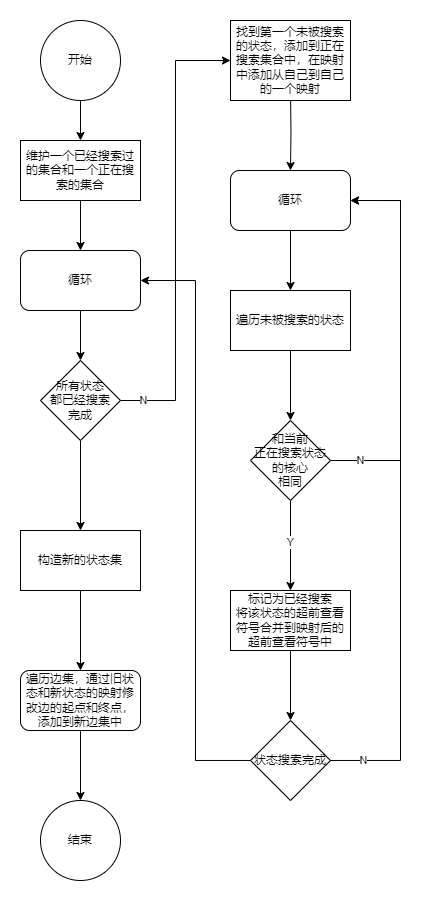

The diagram above was exported from draw.io. Its source (the exported page's mxGraphModel, read from the mxfile embedded in the PNG):
<mxGraphModel dx="712" dy="819" grid="1" gridSize="10" guides="1" tooltips="1" connect="1" arrows="1" fold="1" page="1" pageScale="1" pageWidth="827" pageHeight="1169" math="0" shadow="0">
  <root>
    <mxCell id="0" />
    <mxCell id="1" parent="0" />
    <mxCell id="pFygGypdQWIvrQBxZXGK-3" style="edgeStyle=orthogonalEdgeStyle;rounded=0;orthogonalLoop=1;jettySize=auto;html=1;entryX=0.5;entryY=0;entryDx=0;entryDy=0;" edge="1" parent="1" source="pFygGypdQWIvrQBxZXGK-1" target="pFygGypdQWIvrQBxZXGK-2">
      <mxGeometry relative="1" as="geometry" />
    </mxCell>
    <mxCell id="pFygGypdQWIvrQBxZXGK-1" value="开始" style="ellipse;whiteSpace=wrap;html=1;aspect=fixed;" vertex="1" parent="1">
      <mxGeometry x="90" y="80" width="80" height="80" as="geometry" />
    </mxCell>
    <mxCell id="pFygGypdQWIvrQBxZXGK-5" style="edgeStyle=orthogonalEdgeStyle;rounded=0;orthogonalLoop=1;jettySize=auto;html=1;entryX=0.5;entryY=0;entryDx=0;entryDy=0;" edge="1" parent="1" source="pFygGypdQWIvrQBxZXGK-2" target="pFygGypdQWIvrQBxZXGK-4">
      <mxGeometry relative="1" as="geometry" />
    </mxCell>
    <mxCell id="pFygGypdQWIvrQBxZXGK-2" value="维护一个已经搜索过的集合和一个正在搜索的集合" style="rounded=0;whiteSpace=wrap;html=1;" vertex="1" parent="1">
      <mxGeometry x="70" y="200" width="120" height="60" as="geometry" />
    </mxCell>
    <mxCell id="pFygGypdQWIvrQBxZXGK-7" style="edgeStyle=orthogonalEdgeStyle;rounded=0;orthogonalLoop=1;jettySize=auto;html=1;exitX=0.5;exitY=1;exitDx=0;exitDy=0;" edge="1" parent="1" source="pFygGypdQWIvrQBxZXGK-4" target="pFygGypdQWIvrQBxZXGK-6">
      <mxGeometry relative="1" as="geometry" />
    </mxCell>
    <mxCell id="pFygGypdQWIvrQBxZXGK-4" value="循环" style="rounded=1;whiteSpace=wrap;html=1;" vertex="1" parent="1">
      <mxGeometry x="70" y="310" width="120" height="60" as="geometry" />
    </mxCell>
    <mxCell id="pFygGypdQWIvrQBxZXGK-10" style="edgeStyle=orthogonalEdgeStyle;rounded=0;orthogonalLoop=1;jettySize=auto;html=1;exitX=0.5;exitY=1;exitDx=0;exitDy=0;entryX=0.5;entryY=0;entryDx=0;entryDy=0;" edge="1" parent="1" source="pFygGypdQWIvrQBxZXGK-6" target="pFygGypdQWIvrQBxZXGK-8">
      <mxGeometry relative="1" as="geometry" />
    </mxCell>
    <mxCell id="pFygGypdQWIvrQBxZXGK-22" style="edgeStyle=orthogonalEdgeStyle;rounded=0;orthogonalLoop=1;jettySize=auto;html=1;exitX=1;exitY=0.5;exitDx=0;exitDy=0;entryX=0;entryY=0.5;entryDx=0;entryDy=0;" edge="1" parent="1" source="pFygGypdQWIvrQBxZXGK-6" target="pFygGypdQWIvrQBxZXGK-28">
      <mxGeometry relative="1" as="geometry">
        <mxPoint x="279.9999999999999" y="120" as="targetPoint" />
      </mxGeometry>
    </mxCell>
    <mxCell id="pFygGypdQWIvrQBxZXGK-23" value="N" style="edgeLabel;html=1;align=center;verticalAlign=middle;resizable=0;points=[];" vertex="1" connectable="0" parent="pFygGypdQWIvrQBxZXGK-22">
      <mxGeometry x="-0.8985" relative="1" as="geometry">
        <mxPoint as="offset" />
      </mxGeometry>
    </mxCell>
    <mxCell id="pFygGypdQWIvrQBxZXGK-6" value="所有状态&lt;div&gt;都已经搜索&lt;/div&gt;&lt;div&gt;完成&lt;/div&gt;" style="rhombus;whiteSpace=wrap;html=1;" vertex="1" parent="1">
      <mxGeometry x="90" y="420" width="80" height="80" as="geometry" />
    </mxCell>
    <mxCell id="pFygGypdQWIvrQBxZXGK-14" value="" style="edgeStyle=orthogonalEdgeStyle;rounded=0;orthogonalLoop=1;jettySize=auto;html=1;" edge="1" parent="1" source="pFygGypdQWIvrQBxZXGK-8" target="pFygGypdQWIvrQBxZXGK-13">
      <mxGeometry relative="1" as="geometry" />
    </mxCell>
    <mxCell id="pFygGypdQWIvrQBxZXGK-8" value="构造新的状态集" style="whiteSpace=wrap;html=1;" vertex="1" parent="1">
      <mxGeometry x="70" y="590" width="120" height="60" as="geometry" />
    </mxCell>
    <mxCell id="pFygGypdQWIvrQBxZXGK-16" value="" style="edgeStyle=orthogonalEdgeStyle;rounded=0;orthogonalLoop=1;jettySize=auto;html=1;" edge="1" parent="1" source="pFygGypdQWIvrQBxZXGK-13" target="pFygGypdQWIvrQBxZXGK-15">
      <mxGeometry relative="1" as="geometry" />
    </mxCell>
    <mxCell id="pFygGypdQWIvrQBxZXGK-13" value="遍历边集，&lt;span style=&quot;background-color: initial;&quot;&gt;通过旧状态和新状态的映射修改边的起点和终点，&lt;/span&gt;&lt;span style=&quot;background-color: initial;&quot;&gt;添加到新边集中&lt;/span&gt;" style="rounded=1;whiteSpace=wrap;html=1;" vertex="1" parent="1">
      <mxGeometry x="70" y="730" width="120" height="60" as="geometry" />
    </mxCell>
    <mxCell id="pFygGypdQWIvrQBxZXGK-15" value="结束" style="ellipse;whiteSpace=wrap;html=1;rounded=1;" vertex="1" parent="1">
      <mxGeometry x="90" y="860" width="80" height="80" as="geometry" />
    </mxCell>
    <mxCell id="pFygGypdQWIvrQBxZXGK-27" style="edgeStyle=orthogonalEdgeStyle;rounded=0;orthogonalLoop=1;jettySize=auto;html=1;exitX=0.5;exitY=1;exitDx=0;exitDy=0;entryX=0.5;entryY=0;entryDx=0;entryDy=0;" edge="1" parent="1" target="pFygGypdQWIvrQBxZXGK-29">
      <mxGeometry relative="1" as="geometry">
        <mxPoint x="340" y="150" as="sourcePoint" />
        <mxPoint x="340" y="230" as="targetPoint" />
      </mxGeometry>
    </mxCell>
    <mxCell id="pFygGypdQWIvrQBxZXGK-28" value="找到第一个未被搜索的状态，添加到正在搜索集合中，在映射中添加从自己到自己的一个映射" style="rounded=0;whiteSpace=wrap;html=1;" vertex="1" parent="1">
      <mxGeometry x="280" y="80" width="120" height="80" as="geometry" />
    </mxCell>
    <mxCell id="pFygGypdQWIvrQBxZXGK-31" style="edgeStyle=orthogonalEdgeStyle;rounded=0;orthogonalLoop=1;jettySize=auto;html=1;entryX=0.5;entryY=0;entryDx=0;entryDy=0;" edge="1" parent="1" source="pFygGypdQWIvrQBxZXGK-29" target="pFygGypdQWIvrQBxZXGK-30">
      <mxGeometry relative="1" as="geometry" />
    </mxCell>
    <mxCell id="pFygGypdQWIvrQBxZXGK-29" value="循环" style="rounded=1;whiteSpace=wrap;html=1;" vertex="1" parent="1">
      <mxGeometry x="280" y="230" width="120" height="60" as="geometry" />
    </mxCell>
    <mxCell id="pFygGypdQWIvrQBxZXGK-35" value="" style="edgeStyle=orthogonalEdgeStyle;rounded=0;orthogonalLoop=1;jettySize=auto;html=1;" edge="1" parent="1" source="pFygGypdQWIvrQBxZXGK-30" target="pFygGypdQWIvrQBxZXGK-34">
      <mxGeometry relative="1" as="geometry" />
    </mxCell>
    <mxCell id="pFygGypdQWIvrQBxZXGK-30" value="遍历未被搜索的状态" style="rounded=0;whiteSpace=wrap;html=1;" vertex="1" parent="1">
      <mxGeometry x="280" y="350" width="120" height="60" as="geometry" />
    </mxCell>
    <mxCell id="pFygGypdQWIvrQBxZXGK-37" value="" style="edgeStyle=orthogonalEdgeStyle;rounded=0;orthogonalLoop=1;jettySize=auto;html=1;" edge="1" parent="1" source="pFygGypdQWIvrQBxZXGK-34" target="pFygGypdQWIvrQBxZXGK-36">
      <mxGeometry relative="1" as="geometry" />
    </mxCell>
    <mxCell id="pFygGypdQWIvrQBxZXGK-44" value="Y" style="edgeLabel;html=1;align=center;verticalAlign=middle;resizable=0;points=[];" vertex="1" connectable="0" parent="pFygGypdQWIvrQBxZXGK-37">
      <mxGeometry x="-0.0582" relative="1" as="geometry">
        <mxPoint as="offset" />
      </mxGeometry>
    </mxCell>
    <mxCell id="pFygGypdQWIvrQBxZXGK-41" style="edgeStyle=orthogonalEdgeStyle;rounded=0;orthogonalLoop=1;jettySize=auto;html=1;entryX=1;entryY=0.5;entryDx=0;entryDy=0;" edge="1" parent="1" source="pFygGypdQWIvrQBxZXGK-34" target="pFygGypdQWIvrQBxZXGK-29">
      <mxGeometry relative="1" as="geometry">
        <Array as="points">
          <mxPoint x="450" y="520" />
          <mxPoint x="450" y="260" />
        </Array>
      </mxGeometry>
    </mxCell>
    <mxCell id="pFygGypdQWIvrQBxZXGK-42" value="N" style="edgeLabel;html=1;align=center;verticalAlign=middle;resizable=0;points=[];" vertex="1" connectable="0" parent="pFygGypdQWIvrQBxZXGK-41">
      <mxGeometry x="-0.8452" relative="1" as="geometry">
        <mxPoint as="offset" />
      </mxGeometry>
    </mxCell>
    <mxCell id="pFygGypdQWIvrQBxZXGK-34" value="和当前&lt;div&gt;正在搜索状态的核心&lt;/div&gt;&lt;div&gt;相同&lt;/div&gt;" style="rhombus;whiteSpace=wrap;html=1;rounded=0;" vertex="1" parent="1">
      <mxGeometry x="300" y="480" width="80" height="80" as="geometry" />
    </mxCell>
    <mxCell id="pFygGypdQWIvrQBxZXGK-39" value="" style="edgeStyle=orthogonalEdgeStyle;rounded=0;orthogonalLoop=1;jettySize=auto;html=1;" edge="1" parent="1" source="pFygGypdQWIvrQBxZXGK-36" target="pFygGypdQWIvrQBxZXGK-38">
      <mxGeometry relative="1" as="geometry" />
    </mxCell>
    <mxCell id="pFygGypdQWIvrQBxZXGK-36" value="标记为已经搜索&lt;div&gt;将该状态的超前查看符号合并到映射后的超前查看符号中&lt;/div&gt;" style="whiteSpace=wrap;html=1;rounded=0;" vertex="1" parent="1">
      <mxGeometry x="280" y="650" width="120" height="60" as="geometry" />
    </mxCell>
    <mxCell id="pFygGypdQWIvrQBxZXGK-40" style="edgeStyle=orthogonalEdgeStyle;rounded=0;orthogonalLoop=1;jettySize=auto;html=1;entryX=1;entryY=0.5;entryDx=0;entryDy=0;" edge="1" parent="1" source="pFygGypdQWIvrQBxZXGK-38" target="pFygGypdQWIvrQBxZXGK-29">
      <mxGeometry relative="1" as="geometry">
        <Array as="points">
          <mxPoint x="450" y="820" />
          <mxPoint x="450" y="260" />
        </Array>
      </mxGeometry>
    </mxCell>
    <mxCell id="pFygGypdQWIvrQBxZXGK-43" value="N" style="edgeLabel;html=1;align=center;verticalAlign=middle;resizable=0;points=[];" vertex="1" connectable="0" parent="pFygGypdQWIvrQBxZXGK-40">
      <mxGeometry x="-0.9054" relative="1" as="geometry">
        <mxPoint as="offset" />
      </mxGeometry>
    </mxCell>
    <mxCell id="pFygGypdQWIvrQBxZXGK-45" style="edgeStyle=orthogonalEdgeStyle;rounded=0;orthogonalLoop=1;jettySize=auto;html=1;entryX=1;entryY=0.5;entryDx=0;entryDy=0;" edge="1" parent="1" source="pFygGypdQWIvrQBxZXGK-38" target="pFygGypdQWIvrQBxZXGK-4">
      <mxGeometry relative="1" as="geometry" />
    </mxCell>
    <mxCell id="pFygGypdQWIvrQBxZXGK-38" value="状态搜索完成" style="rhombus;whiteSpace=wrap;html=1;rounded=0;" vertex="1" parent="1">
      <mxGeometry x="300" y="780" width="80" height="80" as="geometry" />
    </mxCell>
  </root>
</mxGraphModel>